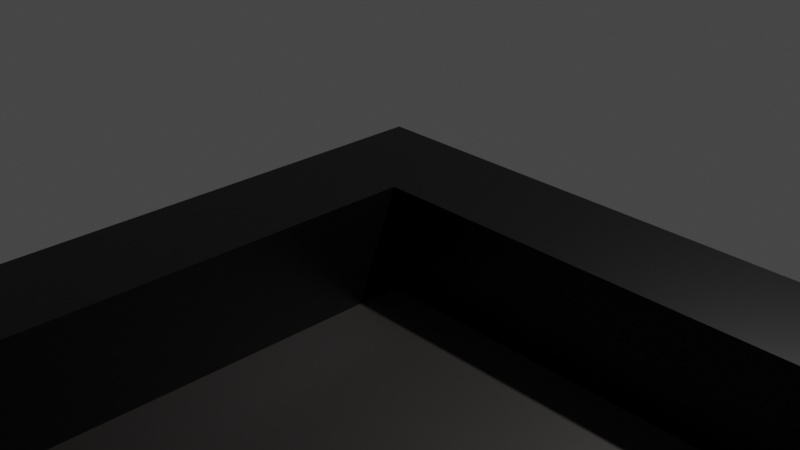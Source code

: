# Source: board.blend  (saved by Blender 2.80.75; exported with 4.5.12 LTS)
import bpy
from mathutils import Matrix  # noqa: F401  (used for matrix-valued properties, if any)

bpy.ops.wm.read_factory_settings(use_empty=True)
scene = bpy.context.scene
scene.name = 'Scene'

# ---- collections
col_collection = bpy.data.collections.new('Collection'); scene.collection.children.link(col_collection)

# ---- materials (node trees are filled in below, after node groups)
mat_support = bpy.data.materials.new('Support')
mat_support.alpha_threshold = 0.0
mat_support.use_transparent_shadow = False
mat_support.line_color = (0.0, 0.0, 0.0, 1.0)
mat_grid = bpy.data.materials.new('Grid')
mat_grid.use_transparent_shadow = False

# ---- material node trees
mat_support.use_nodes = True; mat_support.node_tree.nodes.clear()
_N = mat_support.node_tree.nodes; _L = mat_support.node_tree.links
n0 = _N.new('ShaderNodeOutputMaterial'); n0.name = 'Material Output'; n0.location = (300, 300)
n1 = _N.new('ShaderNodeBsdfPrincipled'); n1.name = 'Principled BSDF'; n1.location = (10, 300)
n1.distribution = 'GGX'
n1.subsurface_method = 'BURLEY'
n1.inputs[0].default_value = (0.0, 0.0, 0.0, 1.0)
n1.inputs[2].default_value = 0.4
n1.inputs[3].default_value = 1.45
n1.inputs[27].default_value = (0.0, 0.0, 0.0, 1.0)
n1.inputs[28].default_value = 1.0
_L.new(n1.outputs[0], n0.inputs[0])
n0.is_active_output = True
mat_grid.use_nodes = True; mat_grid.node_tree.nodes.clear()
_N = mat_grid.node_tree.nodes; _L = mat_grid.node_tree.links
n0 = _N.new('ShaderNodeOutputMaterial'); n0.name = 'Material Output'; n0.location = (300, 300)
n1 = _N.new('ShaderNodeBsdfPrincipled'); n1.name = 'Principled BSDF'; n1.location = (10, 300)
n1.distribution = 'GGX'
n1.subsurface_method = 'BURLEY'
n1.inputs[0].default_value = (0.02481, 0.02217, 0.02117, 1.0)
n1.inputs[3].default_value = 1.45
n1.inputs[27].default_value = (0.0, 0.0, 0.0, 1.0)
n1.inputs[28].default_value = 1.0
_L.new(n1.outputs[0], n0.inputs[0])
n0.is_active_output = True

# ---- world
world_world = bpy.data.worlds.new('World'); scene.world = world_world
world_world.use_nodes = True; world_world.node_tree.nodes.clear()
_N = world_world.node_tree.nodes; _L = world_world.node_tree.links
n0 = _N.new('ShaderNodeOutputWorld'); n0.name = 'World Output'; n0.location = (300, 300)
n1 = _N.new('ShaderNodeBackground'); n1.name = 'Background'; n1.location = (10, 300)
n1.inputs[0].default_value = (0.05088, 0.05088, 0.05088, 1.0)
_L.new(n1.outputs[0], n0.inputs[0])
n0.is_active_output = True
world_world.color = (0.05088, 0.05088, 0.05088)
world_world.use_sun_shadow = False
world_world.sun_shadow_jitter_overblur = 0.0

# ---- cameras
cam_camera = bpy.data.cameras.new('Camera')
cam_camera.clip_end = 100.0
cam_camera.ortho_scale = 7.314

# ---- lights
light_light = bpy.data.lights.new('Light', 'POINT')
light_light.transmission_factor = 0.0
light_light.energy = 1000.0
light_light.shadow_soft_size = 0.1
light_light.shadow_maximum_resolution = 0.006
light_light.use_absolute_resolution = True

# ---- meshes
me_cube = bpy.data.meshes.new('Cube')
me_cube.from_pydata([(11.0, -1.0, 0.0), (12.0, 0.0, -2.0), (11.0, -21.0, 0.0), (12.0, -22.0, -2.0), (1.0, -1.0, 0.0), (0.0, 0.0, -2.0), (1.0, -21.0, 0.0), (0.0, -22.0, -2.0), (12.0, -22.0, 0.0), (0.0, -22.0, 0.0), (12.0, 0.0, 0.0), (0.0, 0.0, 0.0), (12.0, -22.0, 1.0), (0.0, -22.0, 1.0), (12.0, 0.0, 1.0), (0.0, 0.0, 1.0), (11.0, -21.0, 1.0), (1.0, -21.0, 1.0), (11.0, -1.0, 1.0), (1.0, -1.0, 1.0), (11.0, -21.0, 0.0), (1.0, -21.0, 0.0), (11.0, -1.0, 0.0), (1.0, -1.0, 0.0)], [], [(0, 4, 6, 2), (3, 8, 9, 7), (7, 9, 11, 5), (5, 1, 3, 7), (1, 10, 8, 3), (5, 11, 10, 1), (20, 21, 17, 16), (21, 23, 19, 17), (8, 10, 14, 12), (11, 9, 13, 15), (16, 17, 13, 12), (18, 16, 12, 14), (17, 19, 15, 13), (19, 18, 14, 15), (10, 11, 15, 14), (9, 8, 12, 13), (23, 22, 18, 19), (22, 20, 16, 18), (2, 6, 21, 20), (0, 2, 20, 22), (6, 4, 23, 21), (4, 0, 22, 23)])
me_cube.polygons.foreach_set('material_index', [1, 0, 0, 0, 0, 0, 0, 0, 0, 0, 0, 0, 0, 0, 0, 0, 0, 0, 1, 1, 1, 1])
_uv = me_cube.uv_layers.new(name='UVMap')
_uv.uv.foreach_set('vector', [0.3958, 0.01136, 0.6042, 0.01136, 0.6042, 0.2386, 0.3958, 0.2386, 0.375, 0.25, 0.625, 0.25, 0.625, 0.5, 0.375, 0.5, 0.375, 0.5, 0.625, 0.5, 0.625, 0.75, 0.375, 0.75, 0.375, 0.75, 0.625, 0.75, 0.625, 1.0, 0.375, 1.0, 0.125, 0.5, 0.375, 0.5, 0.375, 0.75, 0.125, 0.75, 0.625, 0.5, 0.875, 0.5, 0.875, 0.75, 0.625, 0.75, 0.3958, 0.2386, 0.6042, 0.2386, 0.6042, 0.2386, 0.3958, 0.2386, 0.6042, 0.2386, 0.6042, 0.01136, 0.6042, 0.01136, 0.6042, 0.2386, 0.375, 0.75, 0.375, 0.5, 0.375, 0.5, 0.375, 0.75, 0.625, 0.75, 0.625, 0.5, 0.625, 0.5, 0.625, 0.75, 0.3958, 0.2386, 0.6042, 0.2386, 0.625, 0.25, 0.375, 0.25, 0.3958, 0.01136, 0.3958, 0.2386, 0.375, 0.25, 0.375, 0.0, 0.6042, 0.2386, 0.6042, 0.01136, 0.625, 0.0, 0.625, 0.25, 0.6042, 0.01136, 0.3958, 0.01136, 0.375, 0.0, 0.625, 0.0, 0.875, 0.75, 0.875, 0.5, 0.875, 0.5, 0.875, 0.75, 0.625, 0.5, 0.625, 0.25, 0.625, 0.25, 0.625, 0.5, 0.6042, 0.01136, 0.3958, 0.01136, 0.3958, 0.01136, 0.6042, 0.01136, 0.3958, 0.01136, 0.3958, 0.2386, 0.3958, 0.2386, 0.3958, 0.01136, 0.3958, 0.2386, 0.6042, 0.2386, 0.6042, 0.2386, 0.3958, 0.2386, 0.3958, 0.01136, 0.3958, 0.2386, 0.3958, 0.2386, 0.3958, 0.01136, 0.6042, 0.2386, 0.6042, 0.01136, 0.6042, 0.01136, 0.6042, 0.2386, 0.6042, 0.01136, 0.3958, 0.01136, 0.3958, 0.01136, 0.6042, 0.01136])
me_cube.materials.append(mat_support)
me_cube.materials.append(mat_grid)
me_cube.use_remesh_preserve_volume = False
me_cube.use_remesh_preserve_attributes = False
me_cube.use_mirror_vertex_groups = False
me_cube.update()

# ---- objects
ob_cube = bpy.data.objects.new('Cube', me_cube)
ob_light = bpy.data.objects.new('Light', light_light)
ob_camera = bpy.data.objects.new('Camera', cam_camera)

# ---- transforms, parenting, visibility, modifiers, constraints
ob_cube.location = (0.0, 0.0, 0.0)
ob_cube.lock_rotations_4d = False
ob_cube.empty_display_type = 'ARROWS'
ob_cube.lineart.crease_threshold = 0.0
ob_light.location = (4.076, 1.005, 5.904)
ob_light.rotation_euler = (0.6503, 0.05522, 1.866)
ob_light.lock_rotations_4d = False
ob_light.empty_display_type = 'ARROWS'
ob_light.color = (0.0, 0.0, 0.0, 0.0)
ob_light.lineart.crease_threshold = 0.0
ob_camera.location = (7.359, -6.926, 4.958)
ob_camera.rotation_euler = (1.109, 0.0, 0.8149)
ob_camera.lock_rotations_4d = False
ob_camera.empty_display_type = 'ARROWS'
ob_camera.color = (0.0, 0.0, 0.0, 0.0)
ob_camera.display_type = 'WIRE'
ob_camera.lineart.crease_threshold = 0.0

# ---- collection membership
col_collection.objects.link(ob_cube)
col_collection.objects.link(ob_light)
col_collection.objects.link(ob_camera)

# ---- scene / render settings (as saved in the file)
scene.camera = ob_camera
scene.frame_start = 1; scene.frame_end = 250; scene.frame_set(29)
scene.render.engine = 'BLENDER_EEVEE_NEXT'
scene.cycles.use_denoising = False
scene.cycles.samples = 128
scene.cycles.sampling_pattern = 'TABULATED_SOBOL'
scene.cycles.use_adaptive_sampling = False
scene.cycles.use_light_tree = False
scene.view_settings.view_transform = 'Filmic'
bpy.context.view_layer.update()
